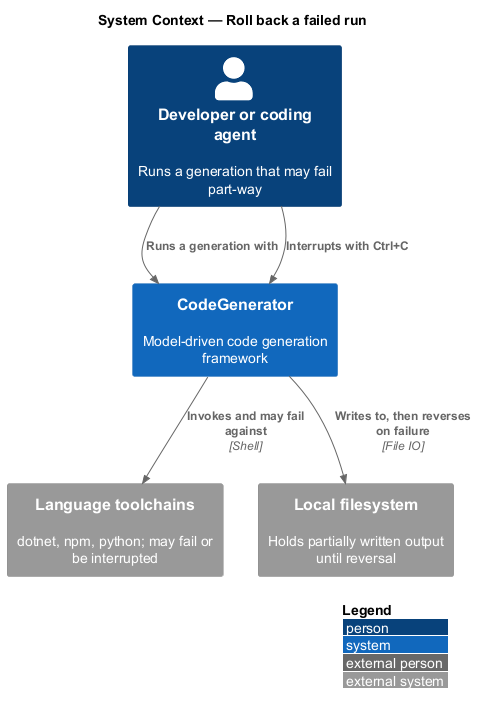

The diagram above was rendered by PlantUML. Its source (embedded in the PNG):
@startuml
!include <C4/C4_Context>
LAYOUT_WITH_LEGEND()
title System Context — Roll back a failed run

Person(dev, "Developer or coding agent", "Runs a generation that may fail part-way")
System(codegen, "CodeGenerator", "Model-driven code generation framework")
System_Ext(toolchain, "Language toolchains", "dotnet, npm, python; may fail or be interrupted")
System_Ext(fs, "Local filesystem", "Holds partially written output until reversal")

Rel(dev, codegen, "Runs a generation with")
Rel(dev, codegen, "Interrupts with Ctrl+C")
Rel(codegen, toolchain, "Invokes and may fail against", "Shell")
Rel(codegen, fs, "Writes to, then reverses on failure", "File IO")
@enduml